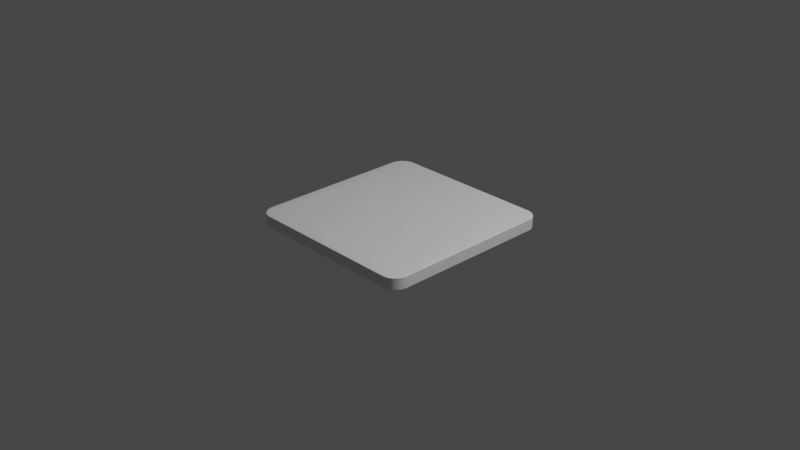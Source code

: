 # Source: path_tiles.blend  (saved by Blender 3.5.10; exported with 4.5.12 LTS)
import bpy
from mathutils import Matrix  # noqa: F401  (used for matrix-valued properties, if any)

bpy.ops.wm.read_factory_settings(use_empty=True)
scene = bpy.context.scene
scene.name = 'Scene'

# ---- collections
col_collection = bpy.data.collections.new('Collection'); scene.collection.children.link(col_collection)

# ---- world
world_world = bpy.data.worlds.new('World'); scene.world = world_world
world_world.use_nodes = True; world_world.node_tree.nodes.clear()
_N = world_world.node_tree.nodes; _L = world_world.node_tree.links
n0 = _N.new('ShaderNodeOutputWorld'); n0.name = 'World Output'; n0.location = (300, 300)
n1 = _N.new('ShaderNodeBackground'); n1.name = 'Background'; n1.location = (10, 300)
n1.inputs[0].default_value = (0.05088, 0.05088, 0.05088, 1.0)
_L.new(n1.outputs[0], n0.inputs[0])
n0.is_active_output = True
world_world.color = (0.05088, 0.05088, 0.05088)
world_world.use_sun_shadow = False
world_world.sun_shadow_jitter_overblur = 0.0

# ---- cameras
cam_camera = bpy.data.cameras.new('Camera')
cam_camera.clip_end = 100.0
cam_camera.ortho_scale = 7.314

# ---- lights
light_light = bpy.data.lights.new('Light', 'POINT')
light_light.transmission_factor = 0.0
light_light.energy = 1000.0
light_light.shadow_soft_size = 0.1
light_light.shadow_maximum_resolution = 0.006
light_light.use_absolute_resolution = True

# ---- meshes
me_cube_001 = bpy.data.meshes.new('Cube.001')
me_cube_001.from_pydata([(-1.0, -1.0, -1.0), (-1.0, -1.0, 1.0), (-1.0, 1.0, -1.0), (-1.0, 1.0, 1.0), (1.0, -1.0, -1.0), (1.0, -1.0, 1.0), (1.0, 1.0, -1.0), (1.0, 1.0, 1.0)], [], [(0, 1, 3, 2), (2, 3, 7, 6), (6, 7, 5, 4), (4, 5, 1, 0), (2, 6, 4, 0), (7, 3, 1, 5)])
_uv = me_cube_001.uv_layers.new(name='UVMap')
_uv.uv.foreach_set('vector', [0.375, 0.0, 0.625, 0.0, 0.625, 0.25, 0.375, 0.25, 0.375, 0.25, 0.625, 0.25, 0.625, 0.5, 0.375, 0.5, 0.375, 0.5, 0.625, 0.5, 0.625, 0.75, 0.375, 0.75, 0.375, 0.75, 0.625, 0.75, 0.625, 1.0, 0.375, 1.0, 0.125, 0.5, 0.375, 0.5, 0.375, 0.75, 0.125, 0.75, 0.625, 0.5, 0.875, 0.5, 0.875, 0.75, 0.625, 0.75])
me_cube_001.update()

# ---- objects
ob_light = bpy.data.objects.new('Light', light_light)
ob_camera = bpy.data.objects.new('Camera', cam_camera)
ob_cube = bpy.data.objects.new('Cube', me_cube_001)

# ---- transforms, parenting, visibility, modifiers, constraints
ob_light.location = (4.076, 1.005, 5.904)
ob_light.rotation_euler = (0.6503, 0.05522, 1.866)
ob_light.lock_rotations_4d = False
ob_light.empty_display_type = 'ARROWS'
ob_light.color = (0.0, 0.0, 0.0, 0.0)
ob_light.lineart.crease_threshold = 0.0
ob_camera.location = (7.359, -6.926, 4.958)
ob_camera.rotation_euler = (1.109, 0.0, 0.8149)
ob_camera.lock_rotations_4d = False
ob_camera.empty_display_type = 'ARROWS'
ob_camera.color = (0.0, 0.0, 0.0, 0.0)
ob_camera.display_type = 'WIRE'
ob_camera.lineart.crease_threshold = 0.0
ob_cube.location = (0.0, 0.0, 0.0)
ob_cube.scale = (1.0, 1.0, 0.07)
_m = ob_cube.modifiers.new('Bevel', 'BEVEL')
_m.width = 0.16
_m.width_pct = 0.16
_m.segments = 32

# ---- collection membership
col_collection.objects.link(ob_light)
col_collection.objects.link(ob_camera)
col_collection.objects.link(ob_cube)

# ---- scene / render settings (as saved in the file)
scene.camera = ob_camera
scene.frame_start = 1; scene.frame_end = 250; scene.frame_set(1)
scene.render.engine = 'BLENDER_EEVEE_NEXT'
scene.cycles.sampling_pattern = 'TABULATED_SOBOL'
scene.view_settings.view_transform = 'Filmic'
bpy.context.view_layer.update()
